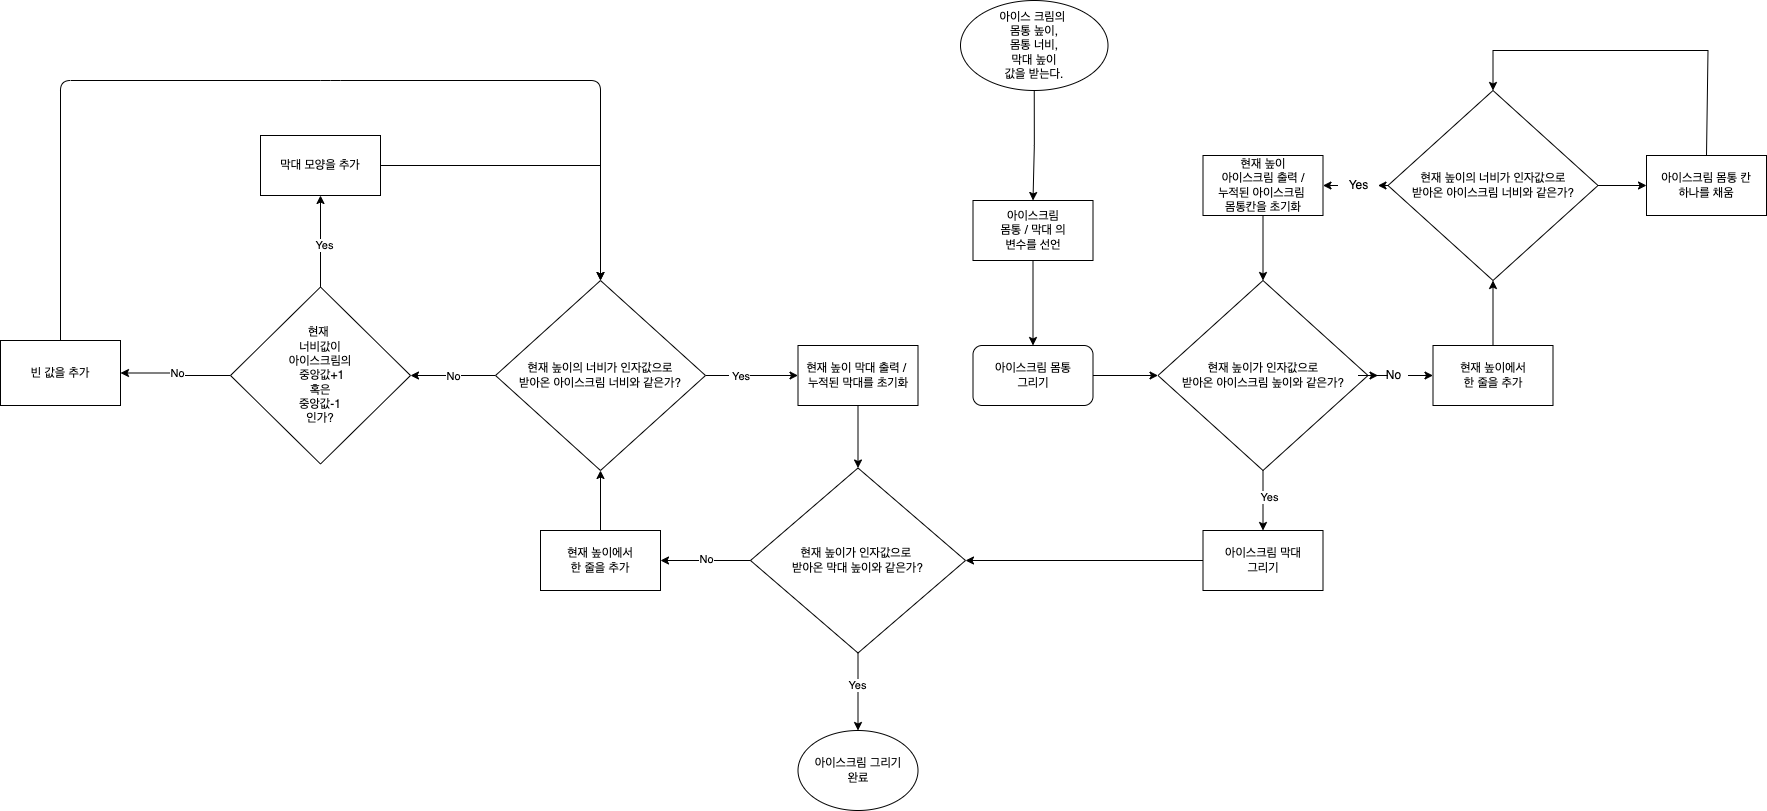

The diagram above was exported from draw.io. Its source (the exported page's mxGraphModel, read from the mxfile embedded in the PNG):
<mxGraphModel dx="2404" dy="2051" grid="1" gridSize="10" guides="1" tooltips="1" connect="1" arrows="1" fold="1" page="1" pageScale="1" pageWidth="827" pageHeight="1169" math="0" shadow="0">
  <root>
    <mxCell id="WIyWlLk6GJQsqaUBKTNV-0" />
    <mxCell id="WIyWlLk6GJQsqaUBKTNV-1" parent="WIyWlLk6GJQsqaUBKTNV-0" />
    <mxCell id="Y7ORdJrk55QJ6y9lY6QZ-9" value="" style="edgeStyle=orthogonalEdgeStyle;rounded=0;orthogonalLoop=1;jettySize=auto;html=1;" parent="WIyWlLk6GJQsqaUBKTNV-1" target="Y7ORdJrk55QJ6y9lY6QZ-8" edge="1">
      <mxGeometry relative="1" as="geometry">
        <mxPoint x="712.5" as="sourcePoint" />
      </mxGeometry>
    </mxCell>
    <mxCell id="Y7ORdJrk55QJ6y9lY6QZ-11" value="" style="edgeStyle=orthogonalEdgeStyle;rounded=0;orthogonalLoop=1;jettySize=auto;html=1;entryX=0;entryY=0.5;entryDx=0;entryDy=0;" parent="WIyWlLk6GJQsqaUBKTNV-1" source="Y7ORdJrk55QJ6y9lY6QZ-8" target="Y7ORdJrk55QJ6y9lY6QZ-15" edge="1">
      <mxGeometry relative="1" as="geometry">
        <mxPoint x="852.5" y="70" as="targetPoint" />
      </mxGeometry>
    </mxCell>
    <mxCell id="Y7ORdJrk55QJ6y9lY6QZ-8" value="아이스크림 몸통&lt;br&gt;그리기" style="whiteSpace=wrap;html=1;rounded=1;" parent="WIyWlLk6GJQsqaUBKTNV-1" vertex="1">
      <mxGeometry x="652.5" y="85" width="120" height="60" as="geometry" />
    </mxCell>
    <mxCell id="Y7ORdJrk55QJ6y9lY6QZ-14" value="" style="edgeStyle=orthogonalEdgeStyle;rounded=0;orthogonalLoop=1;jettySize=auto;html=1;exitX=0.5;exitY=1;exitDx=0;exitDy=0;" parent="WIyWlLk6GJQsqaUBKTNV-1" source="Y7ORdJrk55QJ6y9lY6QZ-16" edge="1">
      <mxGeometry relative="1" as="geometry">
        <mxPoint x="852.5" y="-120" as="sourcePoint" />
        <mxPoint x="712.5" y="-60" as="targetPoint" />
      </mxGeometry>
    </mxCell>
    <mxCell id="Y7ORdJrk55QJ6y9lY6QZ-35" value="" style="edgeStyle=orthogonalEdgeStyle;rounded=0;orthogonalLoop=1;jettySize=auto;html=1;strokeColor=#000000;" parent="WIyWlLk6GJQsqaUBKTNV-1" source="Y7ORdJrk55QJ6y9lY6QZ-36" target="Y7ORdJrk55QJ6y9lY6QZ-29" edge="1">
      <mxGeometry relative="1" as="geometry" />
    </mxCell>
    <mxCell id="Y7ORdJrk55QJ6y9lY6QZ-46" value="" style="edgeStyle=orthogonalEdgeStyle;rounded=0;orthogonalLoop=1;jettySize=auto;html=1;strokeColor=#000000;" parent="WIyWlLk6GJQsqaUBKTNV-1" source="Y7ORdJrk55QJ6y9lY6QZ-15" target="Y7ORdJrk55QJ6y9lY6QZ-45" edge="1">
      <mxGeometry relative="1" as="geometry" />
    </mxCell>
    <mxCell id="Y7ORdJrk55QJ6y9lY6QZ-47" value="Yes" style="edgeLabel;html=1;align=center;verticalAlign=middle;resizable=0;points=[];" parent="Y7ORdJrk55QJ6y9lY6QZ-46" vertex="1" connectable="0">
      <mxGeometry x="-0.1893" y="6" relative="1" as="geometry">
        <mxPoint y="1" as="offset" />
      </mxGeometry>
    </mxCell>
    <mxCell id="Y7ORdJrk55QJ6y9lY6QZ-15" value="&lt;span&gt;현재 높이가 인자값으로&lt;/span&gt;&lt;br&gt;&lt;span&gt;받아온 아이스크림 높이와 같은가?&lt;/span&gt;" style="rhombus;whiteSpace=wrap;html=1;" parent="WIyWlLk6GJQsqaUBKTNV-1" vertex="1">
      <mxGeometry x="837.5" y="20" width="210" height="190" as="geometry" />
    </mxCell>
    <mxCell id="Y7ORdJrk55QJ6y9lY6QZ-16" value="&lt;span&gt;아이스 크림의 &lt;br&gt;몸통 높이,&lt;/span&gt;&lt;br&gt;&lt;span&gt;몸통 너비,&lt;/span&gt;&lt;br&gt;&lt;span&gt;막대 높이&lt;/span&gt;&lt;br&gt;&lt;span&gt;값을 받는다.&lt;/span&gt;" style="ellipse;whiteSpace=wrap;html=1;" parent="WIyWlLk6GJQsqaUBKTNV-1" vertex="1">
      <mxGeometry x="640" y="-260" width="147.5" height="90" as="geometry" />
    </mxCell>
    <mxCell id="Y7ORdJrk55QJ6y9lY6QZ-17" value="&lt;span&gt;아이스크림&lt;br&gt;몸통 / 막대 의&lt;/span&gt;&lt;br&gt;&lt;span&gt;변수를 선언&lt;/span&gt;" style="rounded=0;whiteSpace=wrap;html=1;" parent="WIyWlLk6GJQsqaUBKTNV-1" vertex="1">
      <mxGeometry x="652.5" y="-60" width="120" height="60" as="geometry" />
    </mxCell>
    <mxCell id="Y7ORdJrk55QJ6y9lY6QZ-39" value="" style="edgeStyle=orthogonalEdgeStyle;rounded=0;orthogonalLoop=1;jettySize=auto;html=1;strokeColor=#000000;" parent="WIyWlLk6GJQsqaUBKTNV-1" source="Y7ORdJrk55QJ6y9lY6QZ-21" target="Y7ORdJrk55QJ6y9lY6QZ-38" edge="1">
      <mxGeometry relative="1" as="geometry" />
    </mxCell>
    <mxCell id="Y7ORdJrk55QJ6y9lY6QZ-21" value="현재 높이의 너비가 인자값으로&lt;br&gt;받아온 아이스크림 너비와 같은가?" style="rhombus;whiteSpace=wrap;html=1;" parent="WIyWlLk6GJQsqaUBKTNV-1" vertex="1">
      <mxGeometry x="1067.5" y="-170" width="210" height="190" as="geometry" />
    </mxCell>
    <mxCell id="Y7ORdJrk55QJ6y9lY6QZ-37" value="" style="edgeStyle=orthogonalEdgeStyle;rounded=0;orthogonalLoop=1;jettySize=auto;html=1;strokeColor=#000000;" parent="WIyWlLk6GJQsqaUBKTNV-1" source="Y7ORdJrk55QJ6y9lY6QZ-29" target="Y7ORdJrk55QJ6y9lY6QZ-21" edge="1">
      <mxGeometry relative="1" as="geometry" />
    </mxCell>
    <mxCell id="Y7ORdJrk55QJ6y9lY6QZ-29" value="현재 높이에서&lt;br&gt;한 줄을 추가" style="whiteSpace=wrap;html=1;" parent="WIyWlLk6GJQsqaUBKTNV-1" vertex="1">
      <mxGeometry x="1112.5" y="85" width="120" height="60" as="geometry" />
    </mxCell>
    <mxCell id="Y7ORdJrk55QJ6y9lY6QZ-38" value="아이스크림 몸통 칸&lt;br&gt;하나를 채움" style="whiteSpace=wrap;html=1;" parent="WIyWlLk6GJQsqaUBKTNV-1" vertex="1">
      <mxGeometry x="1326" y="-105" width="120" height="60" as="geometry" />
    </mxCell>
    <mxCell id="Y7ORdJrk55QJ6y9lY6QZ-42" value="" style="endArrow=classic;html=1;strokeColor=#000000;exitX=0.5;exitY=0;exitDx=0;exitDy=0;entryX=0.5;entryY=0;entryDx=0;entryDy=0;rounded=0;" parent="WIyWlLk6GJQsqaUBKTNV-1" source="Y7ORdJrk55QJ6y9lY6QZ-38" target="Y7ORdJrk55QJ6y9lY6QZ-21" edge="1">
      <mxGeometry width="50" height="50" relative="1" as="geometry">
        <mxPoint x="1137.5" y="-70" as="sourcePoint" />
        <mxPoint x="1187.5" y="-120" as="targetPoint" />
        <Array as="points">
          <mxPoint x="1387.5" y="-210" />
          <mxPoint x="1172.5" y="-210" />
        </Array>
      </mxGeometry>
    </mxCell>
    <mxCell id="Y7ORdJrk55QJ6y9lY6QZ-53" value="" style="edgeStyle=orthogonalEdgeStyle;rounded=0;orthogonalLoop=1;jettySize=auto;html=1;strokeColor=#000000;" parent="WIyWlLk6GJQsqaUBKTNV-1" source="Y7ORdJrk55QJ6y9lY6QZ-45" target="Y7ORdJrk55QJ6y9lY6QZ-52" edge="1">
      <mxGeometry relative="1" as="geometry" />
    </mxCell>
    <mxCell id="Y7ORdJrk55QJ6y9lY6QZ-45" value="아이스크림 막대&lt;br&gt;그리기" style="whiteSpace=wrap;html=1;" parent="WIyWlLk6GJQsqaUBKTNV-1" vertex="1">
      <mxGeometry x="882.5" y="270" width="120" height="60" as="geometry" />
    </mxCell>
    <mxCell id="Y7ORdJrk55QJ6y9lY6QZ-51" value="" style="edgeStyle=orthogonalEdgeStyle;rounded=0;orthogonalLoop=1;jettySize=auto;html=1;strokeColor=#000000;" parent="WIyWlLk6GJQsqaUBKTNV-1" source="Y7ORdJrk55QJ6y9lY6QZ-48" target="Y7ORdJrk55QJ6y9lY6QZ-15" edge="1">
      <mxGeometry relative="1" as="geometry" />
    </mxCell>
    <mxCell id="Y7ORdJrk55QJ6y9lY6QZ-48" value="현재 높이&lt;br&gt;아이스크림 출력 /&lt;br&gt;누적된 아이스크림 &lt;br&gt;몸통칸을 초기화" style="rounded=0;whiteSpace=wrap;html=1;" parent="WIyWlLk6GJQsqaUBKTNV-1" vertex="1">
      <mxGeometry x="882.5" y="-105" width="120" height="60" as="geometry" />
    </mxCell>
    <mxCell id="Y7ORdJrk55QJ6y9lY6QZ-50" value="" style="endArrow=classic;html=1;strokeColor=#000000;entryX=1;entryY=0.5;entryDx=0;entryDy=0;exitX=0;exitY=0.5;exitDx=0;exitDy=0;" parent="WIyWlLk6GJQsqaUBKTNV-1" source="Y7ORdJrk55QJ6y9lY6QZ-44" target="Y7ORdJrk55QJ6y9lY6QZ-48" edge="1">
      <mxGeometry width="50" height="50" relative="1" as="geometry">
        <mxPoint x="1087.5" y="20" as="sourcePoint" />
        <mxPoint x="927.5" y="90" as="targetPoint" />
      </mxGeometry>
    </mxCell>
    <mxCell id="Y7ORdJrk55QJ6y9lY6QZ-84" value="" style="edgeStyle=orthogonalEdgeStyle;rounded=0;orthogonalLoop=1;jettySize=auto;html=1;strokeColor=#000000;" parent="WIyWlLk6GJQsqaUBKTNV-1" source="Y7ORdJrk55QJ6y9lY6QZ-52" edge="1">
      <mxGeometry relative="1" as="geometry">
        <mxPoint x="537.5" y="470" as="targetPoint" />
      </mxGeometry>
    </mxCell>
    <mxCell id="Y7ORdJrk55QJ6y9lY6QZ-86" value="Yes" style="edgeLabel;html=1;align=center;verticalAlign=middle;resizable=0;points=[];" parent="Y7ORdJrk55QJ6y9lY6QZ-84" vertex="1" connectable="0">
      <mxGeometry x="-0.1871" y="-1" relative="1" as="geometry">
        <mxPoint as="offset" />
      </mxGeometry>
    </mxCell>
    <mxCell id="Y7ORdJrk55QJ6y9lY6QZ-52" value="현재 높이가 인자값으로 &lt;br&gt;받아온 막대 높이와 같은가?" style="rhombus;whiteSpace=wrap;html=1;" parent="WIyWlLk6GJQsqaUBKTNV-1" vertex="1">
      <mxGeometry x="430" y="207.5" width="215" height="185" as="geometry" />
    </mxCell>
    <mxCell id="Y7ORdJrk55QJ6y9lY6QZ-54" value="" style="edgeStyle=orthogonalEdgeStyle;rounded=0;orthogonalLoop=1;jettySize=auto;html=1;strokeColor=#000000;exitX=0;exitY=0.5;exitDx=0;exitDy=0;" parent="WIyWlLk6GJQsqaUBKTNV-1" source="Y7ORdJrk55QJ6y9lY6QZ-52" target="Y7ORdJrk55QJ6y9lY6QZ-59" edge="1">
      <mxGeometry relative="1" as="geometry">
        <mxPoint x="420" y="300" as="sourcePoint" />
      </mxGeometry>
    </mxCell>
    <mxCell id="Y7ORdJrk55QJ6y9lY6QZ-70" value="No" style="edgeLabel;html=1;align=center;verticalAlign=middle;resizable=0;points=[];" parent="Y7ORdJrk55QJ6y9lY6QZ-54" vertex="1" connectable="0">
      <mxGeometry x="-0.0889" y="5" relative="1" as="geometry">
        <mxPoint x="-3" y="-7" as="offset" />
      </mxGeometry>
    </mxCell>
    <mxCell id="Y7ORdJrk55QJ6y9lY6QZ-56" value="" style="edgeStyle=orthogonalEdgeStyle;rounded=0;orthogonalLoop=1;jettySize=auto;html=1;strokeColor=#000000;entryX=1;entryY=0.5;entryDx=0;entryDy=0;" parent="WIyWlLk6GJQsqaUBKTNV-1" source="Y7ORdJrk55QJ6y9lY6QZ-57" target="Y7ORdJrk55QJ6y9lY6QZ-65" edge="1">
      <mxGeometry relative="1" as="geometry">
        <mxPoint x="360" y="855" as="targetPoint" />
      </mxGeometry>
    </mxCell>
    <mxCell id="Y7ORdJrk55QJ6y9lY6QZ-69" value="No" style="edgeLabel;html=1;align=center;verticalAlign=middle;resizable=0;points=[];" parent="Y7ORdJrk55QJ6y9lY6QZ-56" vertex="1" connectable="0">
      <mxGeometry x="0.0353" relative="1" as="geometry">
        <mxPoint as="offset" />
      </mxGeometry>
    </mxCell>
    <mxCell id="Y7ORdJrk55QJ6y9lY6QZ-80" value="" style="edgeStyle=orthogonalEdgeStyle;rounded=0;orthogonalLoop=1;jettySize=auto;html=1;strokeColor=#000000;" parent="WIyWlLk6GJQsqaUBKTNV-1" source="Y7ORdJrk55QJ6y9lY6QZ-57" target="Y7ORdJrk55QJ6y9lY6QZ-79" edge="1">
      <mxGeometry relative="1" as="geometry" />
    </mxCell>
    <mxCell id="Y7ORdJrk55QJ6y9lY6QZ-82" value="&amp;nbsp;Yes" style="edgeLabel;html=1;align=center;verticalAlign=middle;resizable=0;points=[];" parent="Y7ORdJrk55QJ6y9lY6QZ-80" vertex="1" connectable="0">
      <mxGeometry x="-0.2577" y="-1" relative="1" as="geometry">
        <mxPoint x="-2" y="-1" as="offset" />
      </mxGeometry>
    </mxCell>
    <mxCell id="Y7ORdJrk55QJ6y9lY6QZ-57" value="현재 높이의 너비가 인자값으로&lt;br&gt;받아온 아이스크림 너비와 같은가?" style="rhombus;whiteSpace=wrap;html=1;" parent="WIyWlLk6GJQsqaUBKTNV-1" vertex="1">
      <mxGeometry x="175" y="20" width="210" height="190" as="geometry" />
    </mxCell>
    <mxCell id="Y7ORdJrk55QJ6y9lY6QZ-58" value="" style="edgeStyle=orthogonalEdgeStyle;rounded=0;orthogonalLoop=1;jettySize=auto;html=1;strokeColor=#000000;" parent="WIyWlLk6GJQsqaUBKTNV-1" source="Y7ORdJrk55QJ6y9lY6QZ-59" target="Y7ORdJrk55QJ6y9lY6QZ-57" edge="1">
      <mxGeometry relative="1" as="geometry" />
    </mxCell>
    <mxCell id="Y7ORdJrk55QJ6y9lY6QZ-59" value="현재 높이에서&lt;br&gt;한 줄을 추가" style="whiteSpace=wrap;html=1;" parent="WIyWlLk6GJQsqaUBKTNV-1" vertex="1">
      <mxGeometry x="220" y="270" width="120" height="60" as="geometry" />
    </mxCell>
    <mxCell id="Y7ORdJrk55QJ6y9lY6QZ-72" value="" style="edgeStyle=orthogonalEdgeStyle;rounded=0;orthogonalLoop=1;jettySize=auto;html=1;strokeColor=#000000;" parent="WIyWlLk6GJQsqaUBKTNV-1" source="Y7ORdJrk55QJ6y9lY6QZ-65" target="Y7ORdJrk55QJ6y9lY6QZ-71" edge="1">
      <mxGeometry relative="1" as="geometry" />
    </mxCell>
    <mxCell id="Y7ORdJrk55QJ6y9lY6QZ-73" value="Yes" style="edgeLabel;html=1;align=center;verticalAlign=middle;resizable=0;points=[];" parent="Y7ORdJrk55QJ6y9lY6QZ-72" vertex="1" connectable="0">
      <mxGeometry x="-0.0975" y="-3" relative="1" as="geometry">
        <mxPoint y="-1" as="offset" />
      </mxGeometry>
    </mxCell>
    <mxCell id="Y7ORdJrk55QJ6y9lY6QZ-76" value="" style="edgeStyle=orthogonalEdgeStyle;rounded=0;orthogonalLoop=1;jettySize=auto;html=1;strokeColor=#000000;" parent="WIyWlLk6GJQsqaUBKTNV-1" source="Y7ORdJrk55QJ6y9lY6QZ-65" target="Y7ORdJrk55QJ6y9lY6QZ-75" edge="1">
      <mxGeometry relative="1" as="geometry" />
    </mxCell>
    <mxCell id="Y7ORdJrk55QJ6y9lY6QZ-78" value="No" style="edgeLabel;html=1;align=center;verticalAlign=middle;resizable=0;points=[];" parent="Y7ORdJrk55QJ6y9lY6QZ-76" vertex="1" connectable="0">
      <mxGeometry x="-0.0528" y="-3" relative="1" as="geometry">
        <mxPoint x="-1" as="offset" />
      </mxGeometry>
    </mxCell>
    <mxCell id="Y7ORdJrk55QJ6y9lY6QZ-65" value="현재 &lt;br&gt;너비값이&lt;br&gt;아이스크림의&lt;br&gt;&amp;nbsp;중앙값+1&lt;br&gt;혹은&lt;br&gt;중앙값-1&lt;br&gt;인가?" style="rhombus;whiteSpace=wrap;html=1;" parent="WIyWlLk6GJQsqaUBKTNV-1" vertex="1">
      <mxGeometry x="-90" y="26.5" width="180" height="177" as="geometry" />
    </mxCell>
    <mxCell id="Y7ORdJrk55QJ6y9lY6QZ-36" value="No" style="text;html=1;align=center;verticalAlign=middle;resizable=0;points=[];autosize=1;" parent="WIyWlLk6GJQsqaUBKTNV-1" vertex="1">
      <mxGeometry x="1057.5" y="105" width="30" height="20" as="geometry" />
    </mxCell>
    <mxCell id="Y7ORdJrk55QJ6y9lY6QZ-66" value="" style="edgeStyle=orthogonalEdgeStyle;rounded=0;orthogonalLoop=1;jettySize=auto;html=1;strokeColor=#000000;" parent="WIyWlLk6GJQsqaUBKTNV-1" source="Y7ORdJrk55QJ6y9lY6QZ-15" target="Y7ORdJrk55QJ6y9lY6QZ-36" edge="1">
      <mxGeometry relative="1" as="geometry">
        <mxPoint x="1047.5" y="115" as="sourcePoint" />
        <mxPoint x="1112.5" y="115" as="targetPoint" />
      </mxGeometry>
    </mxCell>
    <mxCell id="Y7ORdJrk55QJ6y9lY6QZ-44" value="Yes" style="text;html=1;align=center;verticalAlign=middle;resizable=0;points=[];autosize=1;" parent="WIyWlLk6GJQsqaUBKTNV-1" vertex="1">
      <mxGeometry x="1017.5" y="-85" width="40" height="20" as="geometry" />
    </mxCell>
    <mxCell id="Y7ORdJrk55QJ6y9lY6QZ-67" value="" style="endArrow=classic;html=1;strokeColor=#000000;entryX=1;entryY=0.5;entryDx=0;entryDy=0;exitX=0;exitY=0.5;exitDx=0;exitDy=0;" parent="WIyWlLk6GJQsqaUBKTNV-1" source="Y7ORdJrk55QJ6y9lY6QZ-21" target="Y7ORdJrk55QJ6y9lY6QZ-44" edge="1">
      <mxGeometry width="50" height="50" relative="1" as="geometry">
        <mxPoint x="1067.5" y="-75" as="sourcePoint" />
        <mxPoint x="1002.5" y="-75" as="targetPoint" />
      </mxGeometry>
    </mxCell>
    <mxCell id="Y7ORdJrk55QJ6y9lY6QZ-71" value="막대 모양을 추가" style="whiteSpace=wrap;html=1;" parent="WIyWlLk6GJQsqaUBKTNV-1" vertex="1">
      <mxGeometry x="-60" y="-125" width="120" height="60" as="geometry" />
    </mxCell>
    <mxCell id="Y7ORdJrk55QJ6y9lY6QZ-74" value="" style="endArrow=classic;html=1;strokeColor=#000000;entryX=0.5;entryY=0;entryDx=0;entryDy=0;rounded=0;exitX=1;exitY=0.5;exitDx=0;exitDy=0;" parent="WIyWlLk6GJQsqaUBKTNV-1" source="Y7ORdJrk55QJ6y9lY6QZ-71" target="Y7ORdJrk55QJ6y9lY6QZ-57" edge="1">
      <mxGeometry width="50" height="50" relative="1" as="geometry">
        <mxPoint x="60" y="-130" as="sourcePoint" />
        <mxPoint x="510" y="140" as="targetPoint" />
        <Array as="points">
          <mxPoint x="280" y="-95" />
        </Array>
      </mxGeometry>
    </mxCell>
    <mxCell id="Y7ORdJrk55QJ6y9lY6QZ-75" value="빈 값을 추가" style="whiteSpace=wrap;html=1;" parent="WIyWlLk6GJQsqaUBKTNV-1" vertex="1">
      <mxGeometry x="-320" y="80" width="120" height="65" as="geometry" />
    </mxCell>
    <mxCell id="Y7ORdJrk55QJ6y9lY6QZ-77" value="" style="endArrow=classic;html=1;strokeColor=#000000;exitX=0.5;exitY=0;exitDx=0;exitDy=0;entryX=0.5;entryY=0;entryDx=0;entryDy=0;" parent="WIyWlLk6GJQsqaUBKTNV-1" source="Y7ORdJrk55QJ6y9lY6QZ-75" target="Y7ORdJrk55QJ6y9lY6QZ-57" edge="1">
      <mxGeometry width="50" height="50" relative="1" as="geometry">
        <mxPoint x="460" y="140" as="sourcePoint" />
        <mxPoint x="280" as="targetPoint" />
        <Array as="points">
          <mxPoint x="-260" y="-180" />
          <mxPoint x="10" y="-180" />
          <mxPoint x="280" y="-180" />
        </Array>
      </mxGeometry>
    </mxCell>
    <mxCell id="Y7ORdJrk55QJ6y9lY6QZ-81" value="" style="edgeStyle=orthogonalEdgeStyle;rounded=0;orthogonalLoop=1;jettySize=auto;html=1;strokeColor=#000000;" parent="WIyWlLk6GJQsqaUBKTNV-1" source="Y7ORdJrk55QJ6y9lY6QZ-79" target="Y7ORdJrk55QJ6y9lY6QZ-52" edge="1">
      <mxGeometry relative="1" as="geometry" />
    </mxCell>
    <mxCell id="Y7ORdJrk55QJ6y9lY6QZ-79" value="현재 높이 막대 출력 /&amp;nbsp;&lt;br&gt;누적된 막대를 초기화" style="whiteSpace=wrap;html=1;" parent="WIyWlLk6GJQsqaUBKTNV-1" vertex="1">
      <mxGeometry x="477.5" y="85" width="120" height="60" as="geometry" />
    </mxCell>
    <mxCell id="Y7ORdJrk55QJ6y9lY6QZ-87" value="아이스크림 그리기&lt;br&gt;완료" style="ellipse;whiteSpace=wrap;html=1;" parent="WIyWlLk6GJQsqaUBKTNV-1" vertex="1">
      <mxGeometry x="477.5" y="470" width="120" height="80" as="geometry" />
    </mxCell>
  </root>
</mxGraphModel>